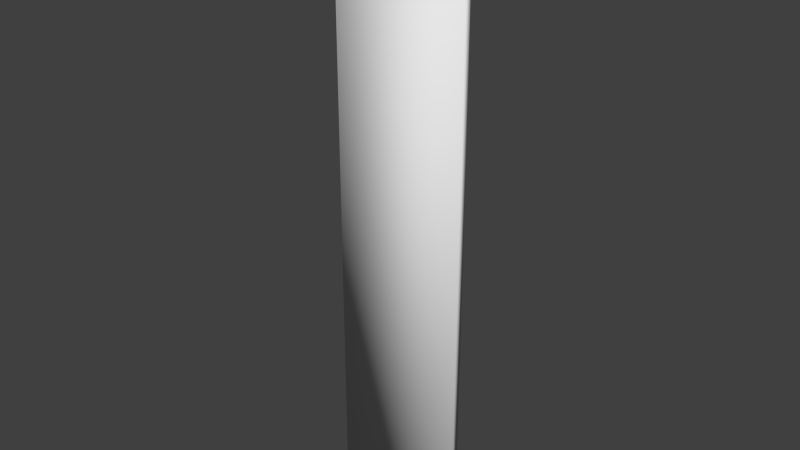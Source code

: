 # Source: Gum.blend  (saved by Blender 2.73.0; exported with 4.5.12 LTS)
import bpy
from mathutils import Matrix  # noqa: F401  (used for matrix-valued properties, if any)

bpy.ops.wm.read_factory_settings(use_empty=True)
scene = bpy.context.scene
scene.name = 'Scene'

# ---- collections
col_collection_1 = bpy.data.collections.new('Collection 1'); scene.collection.children.link(col_collection_1)

# ---- materials (node trees are filled in below, after node groups)
mat_material = bpy.data.materials.new('Material')
mat_material.alpha_threshold = 0.0
mat_material.use_transparent_shadow = False
mat_material.roughness = 0.5
mat_material.line_color = (0.0, 0.0, 0.0, 1.0)

# ---- material node trees

# ---- world
world_world = bpy.data.worlds.new('World'); scene.world = world_world
world_world.color = (0.05088, 0.05088, 0.05088)
world_world.use_sun_shadow = False
world_world.sun_shadow_jitter_overblur = 0.0
world_world.cycles.sampling_method = 'MANUAL'
world_world.cycles.sample_map_resolution = 256

# ---- meshes
me_cube = bpy.data.meshes.new('Cube')
me_cube.from_pydata([(0.03611, 0.002262, -0.1585), (0.03611, -0.00159, -0.1585), (-0.03611, -0.00159, -0.1585), (-0.03611, 0.002262, -0.1585), (0.03611, 0.002262, 0.1585), (0.03611, -0.00159, 0.1585), (-0.03611, -0.00159, 0.1585), (-0.03611, 0.002262, 0.1585)], [], [(0, 1, 2, 3), (4, 7, 6, 5), (0, 4, 5, 1), (1, 5, 6, 2), (2, 6, 7, 3), (4, 0, 3, 7)])
me_cube.polygons.foreach_set('use_smooth', [True] * 6)
_uv = me_cube.uv_layers.new(name='UVMap')
_uv.uv.foreach_set('vector', [0.3968, 0.5, 0.6134, 0.5, 0.6134, 1.0, 0.3968, 1.0, 0.83, 0.5, 0.83, 1.0, 0.6134, 1.0, 0.6134, 0.5, 0.2166, 0.5, 0.2166, 1.0, 0.0, 1.0, 5.484e-08, 0.5, 0.3067, 0.5, 0.3067, 1.639e-07, 0.6134, 0.0, 0.6134, 0.5, 0.6134, 0.5, 0.6134, 5.96e-08, 0.83, 0.0, 0.83, 0.5, 0.0, 0.0, 0.3067, 1.192e-07, 0.3067, 0.5, 3.656e-08, 0.5])
me_cube.materials.append(mat_material)
me_cube.use_remesh_preserve_volume = False
me_cube.use_remesh_preserve_attributes = False
me_cube.use_mirror_vertex_groups = False
me_cube.update()

# ---- objects
ob_gum = bpy.data.objects.new('Gum', me_cube)

# ---- transforms, parenting, visibility, modifiers, constraints
ob_gum.location = (0.0, 0.0, 0.1654)
ob_gum.lock_rotations_4d = False
ob_gum.empty_display_type = 'ARROWS'
ob_gum.lineart.crease_threshold = 0.0

# ---- collection membership
col_collection_1.objects.link(ob_gum)

# ---- scene / render settings (as saved in the file)
scene.frame_start = 1; scene.frame_end = 250; scene.frame_set(1)
scene.render.engine = 'BLENDER_EEVEE_NEXT'
scene.render.resolution_percentage = 50
scene.render.dither_intensity = 0.0
scene.cycles.use_denoising = False
scene.cycles.samples = 10
scene.cycles.sampling_pattern = 'TABULATED_SOBOL'
scene.cycles.light_sampling_threshold = 0.0
scene.cycles.use_adaptive_sampling = False
scene.cycles.use_light_tree = False
scene.cycles.blur_glossy = 0.0
scene.cycles.pixel_filter_type = 'GAUSSIAN'
scene.cycles.sample_clamp_indirect = 0.0
scene.view_settings.view_transform = 'Standard'
bpy.context.view_layer.update()

# ---- added for rendering (the .blend has no active camera and no usable light): camera, sun
cam_auto = bpy.data.cameras.new('AutoCamera')
cam_auto.lens = 50.0
cam_auto.sensor_width = 36.0
cam_auto.clip_end = 1000.0
ob_auto_camera = bpy.data.objects.new('AutoCamera', cam_auto)
scene.collection.objects.link(ob_auto_camera)
ob_auto_camera.location = (0.300858, -0.360694, 0.406066)
ob_auto_camera.rotation_euler = (1.09748, -7.21219e-08, 0.694738)
scene.camera = ob_auto_camera
light_auto_sun = bpy.data.lights.new('AutoSun', 'SUN')
light_auto_sun.energy = 3.0
light_auto_sun.angle = 0.0523599
ob_auto_sun = bpy.data.objects.new('AutoSun', light_auto_sun)
scene.collection.objects.link(ob_auto_sun)
ob_auto_sun.rotation_euler = (0.872665, 0.174533, 0.523599)
bpy.context.view_layer.update()
